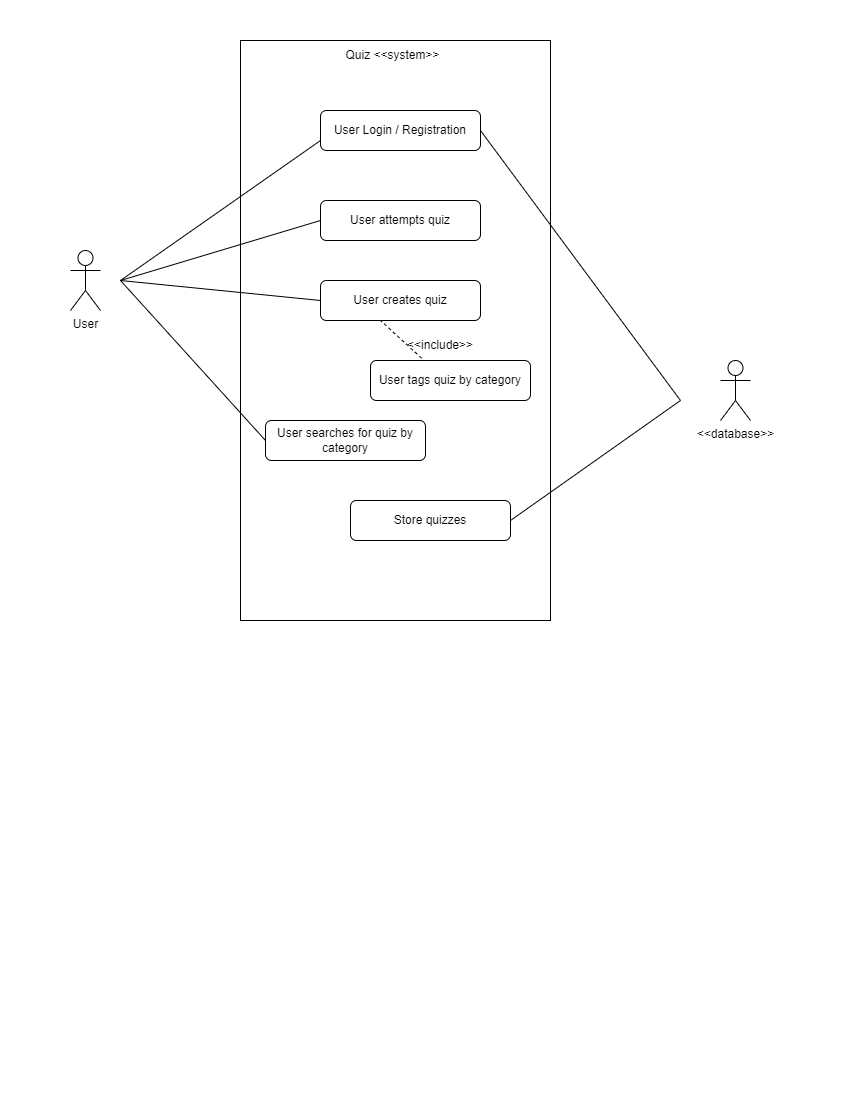

The diagram above was exported from draw.io. Its source (the exported page's mxGraphModel, read from the mxfile embedded in the PNG):
<mxGraphModel dx="1222" dy="623" grid="1" gridSize="10" guides="1" tooltips="1" connect="1" arrows="1" fold="1" page="1" pageScale="1" pageWidth="850" pageHeight="1100" math="0" shadow="0">
  <root>
    <mxCell id="0" />
    <mxCell id="1" parent="0" />
    <mxCell id="xhsbXWidos9u7KPBYsNZ-1" value="" style="rounded=0;whiteSpace=wrap;html=1;" vertex="1" parent="1">
      <mxGeometry x="240" y="40" width="310" height="580" as="geometry" />
    </mxCell>
    <mxCell id="xhsbXWidos9u7KPBYsNZ-2" value="User" style="shape=umlActor;verticalLabelPosition=bottom;verticalAlign=top;html=1;outlineConnect=0;" vertex="1" parent="1">
      <mxGeometry x="70" y="250" width="30" height="60" as="geometry" />
    </mxCell>
    <mxCell id="xhsbXWidos9u7KPBYsNZ-3" value="&amp;lt;&amp;lt;database&amp;gt;&amp;gt;" style="shape=umlActor;verticalLabelPosition=bottom;verticalAlign=top;html=1;outlineConnect=0;" vertex="1" parent="1">
      <mxGeometry x="720" y="360" width="30" height="60" as="geometry" />
    </mxCell>
    <mxCell id="xhsbXWidos9u7KPBYsNZ-8" value="Quiz &amp;lt;&amp;lt;system&amp;gt;&amp;gt;" style="text;html=1;strokeColor=none;fillColor=none;align=center;verticalAlign=middle;whiteSpace=wrap;rounded=0;" vertex="1" parent="1">
      <mxGeometry x="340" y="40" width="105" height="30" as="geometry" />
    </mxCell>
    <mxCell id="xhsbXWidos9u7KPBYsNZ-9" value="User Login / Registration" style="rounded=1;whiteSpace=wrap;html=1;" vertex="1" parent="1">
      <mxGeometry x="320" y="110" width="160" height="40" as="geometry" />
    </mxCell>
    <mxCell id="xhsbXWidos9u7KPBYsNZ-10" value="User attempts quiz" style="rounded=1;whiteSpace=wrap;html=1;" vertex="1" parent="1">
      <mxGeometry x="320" y="200" width="160" height="40" as="geometry" />
    </mxCell>
    <mxCell id="xhsbXWidos9u7KPBYsNZ-11" value="User creates quiz" style="rounded=1;whiteSpace=wrap;html=1;" vertex="1" parent="1">
      <mxGeometry x="320" y="280" width="160" height="40" as="geometry" />
    </mxCell>
    <mxCell id="xhsbXWidos9u7KPBYsNZ-12" value="User tags quiz by category" style="rounded=1;whiteSpace=wrap;html=1;" vertex="1" parent="1">
      <mxGeometry x="370" y="360" width="160" height="40" as="geometry" />
    </mxCell>
    <mxCell id="xhsbXWidos9u7KPBYsNZ-13" value="User searches for quiz by category" style="rounded=1;whiteSpace=wrap;html=1;" vertex="1" parent="1">
      <mxGeometry x="265" y="420" width="160" height="40" as="geometry" />
    </mxCell>
    <mxCell id="xhsbXWidos9u7KPBYsNZ-14" value="Store quizzes" style="rounded=1;whiteSpace=wrap;html=1;" vertex="1" parent="1">
      <mxGeometry x="350" y="500" width="160" height="40" as="geometry" />
    </mxCell>
    <mxCell id="xhsbXWidos9u7KPBYsNZ-15" value="" style="endArrow=none;html=1;rounded=0;entryX=0;entryY=0.75;entryDx=0;entryDy=0;" edge="1" parent="1" target="xhsbXWidos9u7KPBYsNZ-9">
      <mxGeometry width="50" height="50" relative="1" as="geometry">
        <mxPoint x="120" y="280" as="sourcePoint" />
        <mxPoint x="380" y="250" as="targetPoint" />
      </mxGeometry>
    </mxCell>
    <mxCell id="xhsbXWidos9u7KPBYsNZ-16" value="" style="endArrow=none;html=1;rounded=0;entryX=0;entryY=0.5;entryDx=0;entryDy=0;" edge="1" parent="1" target="xhsbXWidos9u7KPBYsNZ-10">
      <mxGeometry width="50" height="50" relative="1" as="geometry">
        <mxPoint x="120" y="280" as="sourcePoint" />
        <mxPoint x="380" y="180" as="targetPoint" />
      </mxGeometry>
    </mxCell>
    <mxCell id="xhsbXWidos9u7KPBYsNZ-17" value="" style="endArrow=none;html=1;rounded=0;entryX=0;entryY=0.5;entryDx=0;entryDy=0;" edge="1" parent="1" target="xhsbXWidos9u7KPBYsNZ-11">
      <mxGeometry width="50" height="50" relative="1" as="geometry">
        <mxPoint x="120" y="280" as="sourcePoint" />
        <mxPoint x="380" y="320" as="targetPoint" />
      </mxGeometry>
    </mxCell>
    <mxCell id="xhsbXWidos9u7KPBYsNZ-18" value="" style="endArrow=none;dashed=1;html=1;rounded=0;exitX=0.32;exitY=-0.057;exitDx=0;exitDy=0;exitPerimeter=0;" edge="1" parent="1" source="xhsbXWidos9u7KPBYsNZ-12">
      <mxGeometry width="50" height="50" relative="1" as="geometry">
        <mxPoint x="330" y="370" as="sourcePoint" />
        <mxPoint x="380" y="320" as="targetPoint" />
      </mxGeometry>
    </mxCell>
    <mxCell id="xhsbXWidos9u7KPBYsNZ-19" value="" style="endArrow=none;html=1;rounded=0;entryX=0;entryY=0.5;entryDx=0;entryDy=0;" edge="1" parent="1" target="xhsbXWidos9u7KPBYsNZ-13">
      <mxGeometry width="50" height="50" relative="1" as="geometry">
        <mxPoint x="120" y="280" as="sourcePoint" />
        <mxPoint x="340" y="350" as="targetPoint" />
      </mxGeometry>
    </mxCell>
    <mxCell id="xhsbXWidos9u7KPBYsNZ-20" value="" style="endArrow=none;html=1;rounded=0;exitX=1;exitY=0.5;exitDx=0;exitDy=0;" edge="1" parent="1" source="xhsbXWidos9u7KPBYsNZ-14">
      <mxGeometry width="50" height="50" relative="1" as="geometry">
        <mxPoint x="360" y="520" as="sourcePoint" />
        <mxPoint x="680" y="400" as="targetPoint" />
      </mxGeometry>
    </mxCell>
    <mxCell id="xhsbXWidos9u7KPBYsNZ-24" value="" style="endArrow=none;html=1;rounded=0;exitX=1;exitY=0.5;exitDx=0;exitDy=0;" edge="1" parent="1" source="xhsbXWidos9u7KPBYsNZ-9">
      <mxGeometry width="50" height="50" relative="1" as="geometry">
        <mxPoint x="640" y="210" as="sourcePoint" />
        <mxPoint x="680" y="400" as="targetPoint" />
      </mxGeometry>
    </mxCell>
    <mxCell id="xhsbXWidos9u7KPBYsNZ-25" value="&amp;lt;&amp;lt;include&amp;gt;&amp;gt;" style="text;html=1;strokeColor=none;fillColor=none;align=center;verticalAlign=middle;whiteSpace=wrap;rounded=0;" vertex="1" parent="1">
      <mxGeometry x="410" y="330" width="60" height="30" as="geometry" />
    </mxCell>
  </root>
</mxGraphModel>